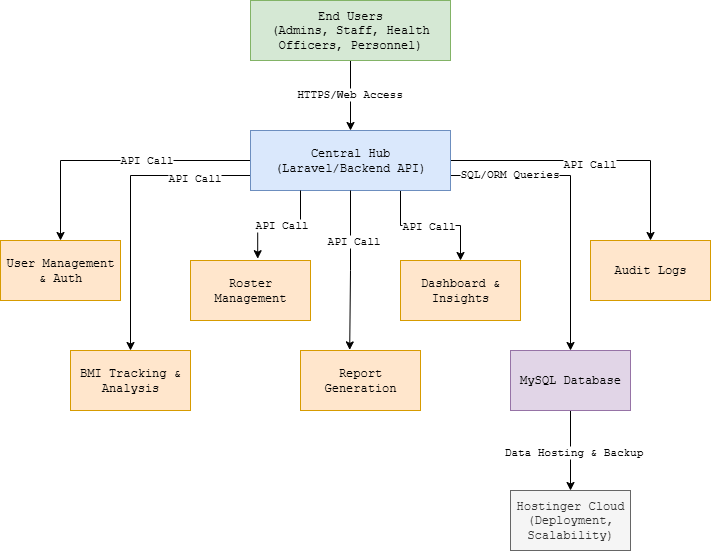

The diagram above was exported from draw.io. Its source (the exported page's mxGraphModel, read from the mxfile embedded in the PNG):
<mxGraphModel dx="1042" dy="658" grid="1" gridSize="10" guides="1" tooltips="1" connect="1" arrows="1" fold="1" page="1" pageScale="1" pageWidth="850" pageHeight="1100" math="0" shadow="0">
  <root>
    <mxCell id="0" />
    <mxCell id="1" parent="0" />
    <mxCell id="5lwF3EVuG_P3wLjzqRof-33" value="" style="group" vertex="1" connectable="0" parent="1">
      <mxGeometry x="60" y="70" width="710" height="550" as="geometry" />
    </mxCell>
    <mxCell id="5lwF3EVuG_P3wLjzqRof-5" style="edgeStyle=orthogonalEdgeStyle;rounded=0;orthogonalLoop=1;jettySize=auto;html=1;exitX=0.5;exitY=1;exitDx=0;exitDy=0;fontFamily=Courier New;" edge="1" parent="5lwF3EVuG_P3wLjzqRof-33" source="5lwF3EVuG_P3wLjzqRof-2" target="5lwF3EVuG_P3wLjzqRof-4">
      <mxGeometry relative="1" as="geometry" />
    </mxCell>
    <mxCell id="5lwF3EVuG_P3wLjzqRof-6" value="HTTPS/Web Access" style="edgeLabel;html=1;align=center;verticalAlign=middle;resizable=0;points=[];fontFamily=Courier New;" vertex="1" connectable="0" parent="5lwF3EVuG_P3wLjzqRof-5">
      <mxGeometry x="-0.0457" y="-2" relative="1" as="geometry">
        <mxPoint as="offset" />
      </mxGeometry>
    </mxCell>
    <mxCell id="5lwF3EVuG_P3wLjzqRof-2" value="End Users&lt;div&gt;(Admins, Staff, Health Officers, Personnel)&lt;/div&gt;" style="rounded=0;whiteSpace=wrap;html=1;fillColor=#d5e8d4;strokeColor=#82b366;fontFamily=Courier New;" vertex="1" parent="5lwF3EVuG_P3wLjzqRof-33">
      <mxGeometry x="250" width="200" height="60" as="geometry" />
    </mxCell>
    <mxCell id="5lwF3EVuG_P3wLjzqRof-15" style="edgeStyle=orthogonalEdgeStyle;rounded=0;orthogonalLoop=1;jettySize=auto;html=1;exitX=0;exitY=0.5;exitDx=0;exitDy=0;fontFamily=Courier New;" edge="1" parent="5lwF3EVuG_P3wLjzqRof-33" source="5lwF3EVuG_P3wLjzqRof-4" target="5lwF3EVuG_P3wLjzqRof-7">
      <mxGeometry relative="1" as="geometry" />
    </mxCell>
    <mxCell id="5lwF3EVuG_P3wLjzqRof-24" value="API Call" style="edgeLabel;html=1;align=center;verticalAlign=middle;resizable=0;points=[];fontFamily=Courier New;" vertex="1" connectable="0" parent="5lwF3EVuG_P3wLjzqRof-15">
      <mxGeometry x="-0.2252" y="-1" relative="1" as="geometry">
        <mxPoint as="offset" />
      </mxGeometry>
    </mxCell>
    <mxCell id="5lwF3EVuG_P3wLjzqRof-16" style="edgeStyle=orthogonalEdgeStyle;rounded=0;orthogonalLoop=1;jettySize=auto;html=1;exitX=0;exitY=0.75;exitDx=0;exitDy=0;entryX=0.5;entryY=0;entryDx=0;entryDy=0;fontFamily=Courier New;" edge="1" parent="5lwF3EVuG_P3wLjzqRof-33" source="5lwF3EVuG_P3wLjzqRof-4" target="5lwF3EVuG_P3wLjzqRof-8">
      <mxGeometry relative="1" as="geometry" />
    </mxCell>
    <mxCell id="5lwF3EVuG_P3wLjzqRof-25" value="API Call" style="edgeLabel;html=1;align=center;verticalAlign=middle;resizable=0;points=[];fontFamily=Courier New;" vertex="1" connectable="0" parent="5lwF3EVuG_P3wLjzqRof-16">
      <mxGeometry x="-0.6163" y="2" relative="1" as="geometry">
        <mxPoint as="offset" />
      </mxGeometry>
    </mxCell>
    <mxCell id="5lwF3EVuG_P3wLjzqRof-21" style="edgeStyle=orthogonalEdgeStyle;rounded=0;orthogonalLoop=1;jettySize=auto;html=1;exitX=0.75;exitY=1;exitDx=0;exitDy=0;fontFamily=Courier New;" edge="1" parent="5lwF3EVuG_P3wLjzqRof-33" source="5lwF3EVuG_P3wLjzqRof-4" target="5lwF3EVuG_P3wLjzqRof-11">
      <mxGeometry relative="1" as="geometry" />
    </mxCell>
    <mxCell id="5lwF3EVuG_P3wLjzqRof-28" value="API Call" style="edgeLabel;html=1;align=center;verticalAlign=middle;resizable=0;points=[];fontFamily=Courier New;" vertex="1" connectable="0" parent="5lwF3EVuG_P3wLjzqRof-21">
      <mxGeometry x="-0.04" relative="1" as="geometry">
        <mxPoint as="offset" />
      </mxGeometry>
    </mxCell>
    <mxCell id="5lwF3EVuG_P3wLjzqRof-22" style="edgeStyle=orthogonalEdgeStyle;rounded=0;orthogonalLoop=1;jettySize=auto;html=1;exitX=1;exitY=0.75;exitDx=0;exitDy=0;fontFamily=Courier New;" edge="1" parent="5lwF3EVuG_P3wLjzqRof-33" source="5lwF3EVuG_P3wLjzqRof-4" target="5lwF3EVuG_P3wLjzqRof-13">
      <mxGeometry relative="1" as="geometry" />
    </mxCell>
    <mxCell id="5lwF3EVuG_P3wLjzqRof-30" value="SQL/ORM Queries" style="edgeLabel;html=1;align=center;verticalAlign=middle;resizable=0;points=[];fontFamily=Courier New;" vertex="1" connectable="0" parent="5lwF3EVuG_P3wLjzqRof-22">
      <mxGeometry x="-0.6041" y="2" relative="1" as="geometry">
        <mxPoint as="offset" />
      </mxGeometry>
    </mxCell>
    <mxCell id="5lwF3EVuG_P3wLjzqRof-23" style="edgeStyle=orthogonalEdgeStyle;rounded=0;orthogonalLoop=1;jettySize=auto;html=1;exitX=1;exitY=0.5;exitDx=0;exitDy=0;fontFamily=Courier New;" edge="1" parent="5lwF3EVuG_P3wLjzqRof-33" source="5lwF3EVuG_P3wLjzqRof-4" target="5lwF3EVuG_P3wLjzqRof-12">
      <mxGeometry relative="1" as="geometry" />
    </mxCell>
    <mxCell id="5lwF3EVuG_P3wLjzqRof-29" value="API Call" style="edgeLabel;html=1;align=center;verticalAlign=middle;resizable=0;points=[];fontFamily=Courier New;" vertex="1" connectable="0" parent="5lwF3EVuG_P3wLjzqRof-23">
      <mxGeometry x="-0.0114" y="-3" relative="1" as="geometry">
        <mxPoint as="offset" />
      </mxGeometry>
    </mxCell>
    <mxCell id="5lwF3EVuG_P3wLjzqRof-4" value="Central Hub&lt;div&gt;(Laravel/Backend API)&lt;/div&gt;" style="rounded=0;whiteSpace=wrap;html=1;fillColor=#dae8fc;strokeColor=#6c8ebf;fontFamily=Courier New;" vertex="1" parent="5lwF3EVuG_P3wLjzqRof-33">
      <mxGeometry x="250" y="130" width="200" height="60" as="geometry" />
    </mxCell>
    <mxCell id="5lwF3EVuG_P3wLjzqRof-7" value="User Management &amp;amp; Auth" style="rounded=0;whiteSpace=wrap;html=1;fillColor=#ffe6cc;strokeColor=#d79b00;fontFamily=Courier New;" vertex="1" parent="5lwF3EVuG_P3wLjzqRof-33">
      <mxGeometry y="240" width="120" height="60" as="geometry" />
    </mxCell>
    <mxCell id="5lwF3EVuG_P3wLjzqRof-8" value="BMI Tracking &amp;amp; Analysis" style="rounded=0;whiteSpace=wrap;html=1;fillColor=#ffe6cc;strokeColor=#d79b00;fontFamily=Courier New;" vertex="1" parent="5lwF3EVuG_P3wLjzqRof-33">
      <mxGeometry x="70" y="350" width="120" height="60" as="geometry" />
    </mxCell>
    <mxCell id="5lwF3EVuG_P3wLjzqRof-9" value="Roster Management" style="rounded=0;whiteSpace=wrap;html=1;fillColor=#ffe6cc;strokeColor=#d79b00;fontFamily=Courier New;" vertex="1" parent="5lwF3EVuG_P3wLjzqRof-33">
      <mxGeometry x="190" y="260" width="120" height="60" as="geometry" />
    </mxCell>
    <mxCell id="5lwF3EVuG_P3wLjzqRof-10" value="Report Generation" style="rounded=0;whiteSpace=wrap;html=1;fillColor=#ffe6cc;strokeColor=#d79b00;fontFamily=Courier New;" vertex="1" parent="5lwF3EVuG_P3wLjzqRof-33">
      <mxGeometry x="300" y="350" width="120" height="60" as="geometry" />
    </mxCell>
    <mxCell id="5lwF3EVuG_P3wLjzqRof-11" value="Dashboard &amp;amp; Insights" style="rounded=0;whiteSpace=wrap;html=1;fillColor=#ffe6cc;strokeColor=#d79b00;fontFamily=Courier New;" vertex="1" parent="5lwF3EVuG_P3wLjzqRof-33">
      <mxGeometry x="400" y="260" width="120" height="60" as="geometry" />
    </mxCell>
    <mxCell id="5lwF3EVuG_P3wLjzqRof-12" value="Audit Logs" style="rounded=0;whiteSpace=wrap;html=1;fillColor=#ffe6cc;strokeColor=#d79b00;fontFamily=Courier New;" vertex="1" parent="5lwF3EVuG_P3wLjzqRof-33">
      <mxGeometry x="590" y="240" width="120" height="60" as="geometry" />
    </mxCell>
    <mxCell id="5lwF3EVuG_P3wLjzqRof-31" style="edgeStyle=orthogonalEdgeStyle;rounded=0;orthogonalLoop=1;jettySize=auto;html=1;exitX=0.5;exitY=1;exitDx=0;exitDy=0;entryX=0.5;entryY=0;entryDx=0;entryDy=0;fontFamily=Courier New;" edge="1" parent="5lwF3EVuG_P3wLjzqRof-33" source="5lwF3EVuG_P3wLjzqRof-13" target="5lwF3EVuG_P3wLjzqRof-14">
      <mxGeometry relative="1" as="geometry" />
    </mxCell>
    <mxCell id="5lwF3EVuG_P3wLjzqRof-32" value="Data Hosting &amp;amp; Backup" style="edgeLabel;html=1;align=center;verticalAlign=middle;resizable=0;points=[];fontFamily=Courier New;" vertex="1" connectable="0" parent="5lwF3EVuG_P3wLjzqRof-31">
      <mxGeometry x="0.035" y="2" relative="1" as="geometry">
        <mxPoint as="offset" />
      </mxGeometry>
    </mxCell>
    <mxCell id="5lwF3EVuG_P3wLjzqRof-13" value="MySQL Database" style="rounded=0;whiteSpace=wrap;html=1;fillColor=#e1d5e7;strokeColor=#9673a6;fontFamily=Courier New;" vertex="1" parent="5lwF3EVuG_P3wLjzqRof-33">
      <mxGeometry x="510" y="350" width="120" height="60" as="geometry" />
    </mxCell>
    <mxCell id="5lwF3EVuG_P3wLjzqRof-14" value="Hostinger Cloud&lt;div&gt;(Deployment, Scalability)&lt;/div&gt;" style="rounded=0;whiteSpace=wrap;html=1;fillColor=#f5f5f5;strokeColor=#666666;fontColor=#333333;fontFamily=Courier New;" vertex="1" parent="5lwF3EVuG_P3wLjzqRof-33">
      <mxGeometry x="510" y="490" width="120" height="60" as="geometry" />
    </mxCell>
    <mxCell id="5lwF3EVuG_P3wLjzqRof-18" style="edgeStyle=orthogonalEdgeStyle;rounded=0;orthogonalLoop=1;jettySize=auto;html=1;exitX=0.25;exitY=1;exitDx=0;exitDy=0;entryX=0.56;entryY=-0.03;entryDx=0;entryDy=0;entryPerimeter=0;fontFamily=Courier New;" edge="1" parent="5lwF3EVuG_P3wLjzqRof-33" source="5lwF3EVuG_P3wLjzqRof-4" target="5lwF3EVuG_P3wLjzqRof-9">
      <mxGeometry relative="1" as="geometry" />
    </mxCell>
    <mxCell id="5lwF3EVuG_P3wLjzqRof-26" value="API Call" style="edgeLabel;html=1;align=center;verticalAlign=middle;resizable=0;points=[];fontFamily=Courier New;" vertex="1" connectable="0" parent="5lwF3EVuG_P3wLjzqRof-18">
      <mxGeometry x="-0.0162" y="-1" relative="1" as="geometry">
        <mxPoint as="offset" />
      </mxGeometry>
    </mxCell>
    <mxCell id="5lwF3EVuG_P3wLjzqRof-20" style="edgeStyle=orthogonalEdgeStyle;rounded=0;orthogonalLoop=1;jettySize=auto;html=1;exitX=0.5;exitY=1;exitDx=0;exitDy=0;entryX=0.41;entryY=-0.01;entryDx=0;entryDy=0;entryPerimeter=0;fontFamily=Courier New;" edge="1" parent="5lwF3EVuG_P3wLjzqRof-33" source="5lwF3EVuG_P3wLjzqRof-4" target="5lwF3EVuG_P3wLjzqRof-10">
      <mxGeometry relative="1" as="geometry" />
    </mxCell>
    <mxCell id="5lwF3EVuG_P3wLjzqRof-27" value="API Call" style="edgeLabel;html=1;align=center;verticalAlign=middle;resizable=0;points=[];fontFamily=Courier New;" vertex="1" connectable="0" parent="5lwF3EVuG_P3wLjzqRof-20">
      <mxGeometry x="-0.3708" y="2" relative="1" as="geometry">
        <mxPoint as="offset" />
      </mxGeometry>
    </mxCell>
  </root>
</mxGraphModel>